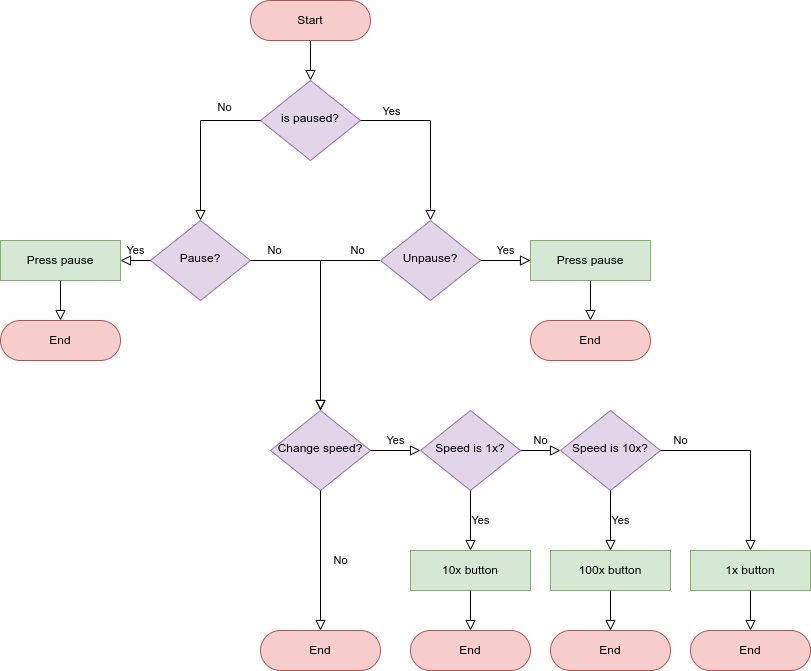

The diagram above was exported from draw.io. Its source (the exported page's mxGraphModel, read from the mxfile embedded in the PNG):
<mxGraphModel dx="2551" dy="878" grid="1" gridSize="10" guides="1" tooltips="1" connect="1" arrows="1" fold="1" page="1" pageScale="1" pageWidth="1169" pageHeight="827" math="0" shadow="0">
  <root>
    <mxCell id="WIyWlLk6GJQsqaUBKTNV-0" />
    <mxCell id="WIyWlLk6GJQsqaUBKTNV-1" parent="WIyWlLk6GJQsqaUBKTNV-0" />
    <mxCell id="WIyWlLk6GJQsqaUBKTNV-2" value="" style="rounded=0;html=1;jettySize=auto;orthogonalLoop=1;fontSize=11;endArrow=block;endFill=0;endSize=8;strokeWidth=1;shadow=0;labelBackgroundColor=none;edgeStyle=orthogonalEdgeStyle;" parent="WIyWlLk6GJQsqaUBKTNV-1" source="WIyWlLk6GJQsqaUBKTNV-3" target="dEbD3IkDHEhD-BJTE-00-0" edge="1">
      <mxGeometry relative="1" as="geometry" />
    </mxCell>
    <mxCell id="WIyWlLk6GJQsqaUBKTNV-3" value="Start" style="rounded=1;whiteSpace=wrap;html=1;fontSize=12;glass=0;strokeWidth=1;shadow=0;arcSize=50;fillColor=#f8cecc;strokeColor=#b85450;" parent="WIyWlLk6GJQsqaUBKTNV-1" vertex="1">
      <mxGeometry x="-740" y="30" width="120" height="40" as="geometry" />
    </mxCell>
    <mxCell id="WIyWlLk6GJQsqaUBKTNV-4" value="No" style="rounded=0;html=1;jettySize=auto;orthogonalLoop=1;fontSize=11;endArrow=block;endFill=0;endSize=8;strokeWidth=1;shadow=0;labelBackgroundColor=none;edgeStyle=orthogonalEdgeStyle;" parent="WIyWlLk6GJQsqaUBKTNV-1" source="WIyWlLk6GJQsqaUBKTNV-6" target="WIyWlLk6GJQsqaUBKTNV-10" edge="1">
      <mxGeometry x="-0.7688" y="-10" relative="1" as="geometry">
        <mxPoint x="1" as="offset" />
        <mxPoint x="-560" y="410" as="sourcePoint" />
      </mxGeometry>
    </mxCell>
    <mxCell id="WIyWlLk6GJQsqaUBKTNV-6" value="Unpause?" style="rhombus;whiteSpace=wrap;html=1;shadow=0;fontFamily=Helvetica;fontSize=12;align=center;strokeWidth=1;spacing=6;spacingTop=-4;fillColor=#e1d5e7;strokeColor=#9673a6;" parent="WIyWlLk6GJQsqaUBKTNV-1" vertex="1">
      <mxGeometry x="-610" y="250" width="100" height="80" as="geometry" />
    </mxCell>
    <mxCell id="WIyWlLk6GJQsqaUBKTNV-7" value="Press pause" style="rounded=1;whiteSpace=wrap;html=1;fontSize=12;glass=0;strokeWidth=1;shadow=0;arcSize=0;fillColor=#d5e8d4;strokeColor=#82b366;" parent="WIyWlLk6GJQsqaUBKTNV-1" vertex="1">
      <mxGeometry x="-460" y="270" width="120" height="40" as="geometry" />
    </mxCell>
    <mxCell id="WIyWlLk6GJQsqaUBKTNV-9" value="Yes" style="edgeStyle=orthogonalEdgeStyle;rounded=0;html=1;jettySize=auto;orthogonalLoop=1;fontSize=11;endArrow=block;endFill=0;endSize=8;strokeWidth=1;shadow=0;labelBackgroundColor=none;" parent="WIyWlLk6GJQsqaUBKTNV-1" source="WIyWlLk6GJQsqaUBKTNV-6" target="WIyWlLk6GJQsqaUBKTNV-7" edge="1">
      <mxGeometry y="10" relative="1" as="geometry">
        <mxPoint as="offset" />
      </mxGeometry>
    </mxCell>
    <mxCell id="WIyWlLk6GJQsqaUBKTNV-10" value="Change speed?" style="rhombus;whiteSpace=wrap;html=1;shadow=0;fontFamily=Helvetica;fontSize=12;align=center;strokeWidth=1;spacing=6;spacingTop=-4;fillColor=#e1d5e7;strokeColor=#9673a6;" parent="WIyWlLk6GJQsqaUBKTNV-1" vertex="1">
      <mxGeometry x="-720" y="440" width="100" height="80" as="geometry" />
    </mxCell>
    <mxCell id="01rYo3X9IXRVAac7US0Z-2" value="Yes" style="edgeStyle=orthogonalEdgeStyle;rounded=0;html=1;jettySize=auto;orthogonalLoop=1;fontSize=11;endArrow=block;endFill=0;endSize=8;strokeWidth=1;shadow=0;labelBackgroundColor=none;" parent="WIyWlLk6GJQsqaUBKTNV-1" source="WIyWlLk6GJQsqaUBKTNV-10" target="dEbD3IkDHEhD-BJTE-00-12" edge="1">
      <mxGeometry y="10" relative="1" as="geometry">
        <mxPoint as="offset" />
        <mxPoint x="-610" y="270" as="sourcePoint" />
        <mxPoint x="-580.0000000000005" y="480" as="targetPoint" />
      </mxGeometry>
    </mxCell>
    <mxCell id="01rYo3X9IXRVAac7US0Z-11" value="End" style="rounded=1;whiteSpace=wrap;html=1;fontSize=12;glass=0;strokeWidth=1;shadow=0;arcSize=50;fillColor=#f8cecc;strokeColor=#b85450;" parent="WIyWlLk6GJQsqaUBKTNV-1" vertex="1">
      <mxGeometry x="-730" y="660" width="120" height="40" as="geometry" />
    </mxCell>
    <mxCell id="01rYo3X9IXRVAac7US0Z-13" value="End" style="rounded=1;whiteSpace=wrap;html=1;fontSize=12;glass=0;strokeWidth=1;shadow=0;arcSize=50;fillColor=#f8cecc;strokeColor=#b85450;" parent="WIyWlLk6GJQsqaUBKTNV-1" vertex="1">
      <mxGeometry x="-460" y="350" width="120" height="40" as="geometry" />
    </mxCell>
    <mxCell id="01rYo3X9IXRVAac7US0Z-14" value="" style="rounded=0;html=1;jettySize=auto;orthogonalLoop=1;fontSize=11;endArrow=block;endFill=0;endSize=8;strokeWidth=1;shadow=0;labelBackgroundColor=none;edgeStyle=orthogonalEdgeStyle;" parent="WIyWlLk6GJQsqaUBKTNV-1" source="WIyWlLk6GJQsqaUBKTNV-7" target="01rYo3X9IXRVAac7US0Z-13" edge="1">
      <mxGeometry relative="1" as="geometry">
        <mxPoint x="-250" y="740" as="sourcePoint" />
        <mxPoint x="-250" y="770" as="targetPoint" />
      </mxGeometry>
    </mxCell>
    <mxCell id="01rYo3X9IXRVAac7US0Z-15" value="No" style="rounded=0;html=1;jettySize=auto;orthogonalLoop=1;fontSize=11;endArrow=block;endFill=0;endSize=8;strokeWidth=1;shadow=0;labelBackgroundColor=none;edgeStyle=orthogonalEdgeStyle;" parent="WIyWlLk6GJQsqaUBKTNV-1" source="WIyWlLk6GJQsqaUBKTNV-10" target="01rYo3X9IXRVAac7US0Z-11" edge="1">
      <mxGeometry y="20" relative="1" as="geometry">
        <mxPoint as="offset" />
        <mxPoint x="-660" y="330" as="sourcePoint" />
        <mxPoint x="-660" y="450" as="targetPoint" />
      </mxGeometry>
    </mxCell>
    <mxCell id="01rYo3X9IXRVAac7US0Z-17" value="10x button" style="rounded=1;whiteSpace=wrap;html=1;fontSize=12;glass=0;strokeWidth=1;shadow=0;arcSize=0;fillColor=#d5e8d4;strokeColor=#82b366;" parent="WIyWlLk6GJQsqaUBKTNV-1" vertex="1">
      <mxGeometry x="-580" y="580" width="120" height="40" as="geometry" />
    </mxCell>
    <mxCell id="dEbD3IkDHEhD-BJTE-00-0" value="is paused?" style="rhombus;whiteSpace=wrap;html=1;shadow=0;fontFamily=Helvetica;fontSize=12;align=center;strokeWidth=1;spacing=6;spacingTop=-4;fillColor=#e1d5e7;strokeColor=#9673a6;" vertex="1" parent="WIyWlLk6GJQsqaUBKTNV-1">
      <mxGeometry x="-730" y="110" width="100" height="80" as="geometry" />
    </mxCell>
    <mxCell id="dEbD3IkDHEhD-BJTE-00-1" value="" style="rounded=0;html=1;jettySize=auto;orthogonalLoop=1;fontSize=11;endArrow=block;endFill=0;endSize=8;strokeWidth=1;shadow=0;labelBackgroundColor=none;edgeStyle=orthogonalEdgeStyle;" edge="1" parent="WIyWlLk6GJQsqaUBKTNV-1" source="dEbD3IkDHEhD-BJTE-00-0" target="WIyWlLk6GJQsqaUBKTNV-6">
      <mxGeometry relative="1" as="geometry">
        <mxPoint x="-670" y="80" as="sourcePoint" />
        <mxPoint x="-670" y="120" as="targetPoint" />
      </mxGeometry>
    </mxCell>
    <mxCell id="dEbD3IkDHEhD-BJTE-00-2" value="Yes" style="edgeLabel;html=1;align=center;verticalAlign=middle;resizable=0;points=[];" vertex="1" connectable="0" parent="dEbD3IkDHEhD-BJTE-00-1">
      <mxGeometry x="-0.3765" y="-2" relative="1" as="geometry">
        <mxPoint x="-23" y="-12" as="offset" />
      </mxGeometry>
    </mxCell>
    <mxCell id="dEbD3IkDHEhD-BJTE-00-3" value="" style="rounded=0;html=1;jettySize=auto;orthogonalLoop=1;fontSize=11;endArrow=block;endFill=0;endSize=8;strokeWidth=1;shadow=0;labelBackgroundColor=none;edgeStyle=orthogonalEdgeStyle;" edge="1" parent="WIyWlLk6GJQsqaUBKTNV-1" source="dEbD3IkDHEhD-BJTE-00-0" target="dEbD3IkDHEhD-BJTE-00-6">
      <mxGeometry relative="1" as="geometry">
        <mxPoint x="-620" y="160" as="sourcePoint" />
        <mxPoint x="-790" y="260" as="targetPoint" />
      </mxGeometry>
    </mxCell>
    <mxCell id="dEbD3IkDHEhD-BJTE-00-4" value="No" style="edgeLabel;html=1;align=center;verticalAlign=middle;resizable=0;points=[];" vertex="1" connectable="0" parent="dEbD3IkDHEhD-BJTE-00-3">
      <mxGeometry x="-0.3765" y="-2" relative="1" as="geometry">
        <mxPoint x="13" y="-12" as="offset" />
      </mxGeometry>
    </mxCell>
    <mxCell id="dEbD3IkDHEhD-BJTE-00-6" value="Pause?" style="rhombus;whiteSpace=wrap;html=1;shadow=0;fontFamily=Helvetica;fontSize=12;align=center;strokeWidth=1;spacing=6;spacingTop=-4;fillColor=#e1d5e7;strokeColor=#9673a6;" vertex="1" parent="WIyWlLk6GJQsqaUBKTNV-1">
      <mxGeometry x="-840" y="250" width="100" height="80" as="geometry" />
    </mxCell>
    <mxCell id="dEbD3IkDHEhD-BJTE-00-7" value="Press pause" style="rounded=1;whiteSpace=wrap;html=1;fontSize=12;glass=0;strokeWidth=1;shadow=0;arcSize=0;fillColor=#d5e8d4;strokeColor=#82b366;" vertex="1" parent="WIyWlLk6GJQsqaUBKTNV-1">
      <mxGeometry x="-990" y="270" width="120" height="40" as="geometry" />
    </mxCell>
    <mxCell id="dEbD3IkDHEhD-BJTE-00-8" value="Yes" style="edgeStyle=orthogonalEdgeStyle;rounded=0;html=1;jettySize=auto;orthogonalLoop=1;fontSize=11;endArrow=block;endFill=0;endSize=8;strokeWidth=1;shadow=0;labelBackgroundColor=none;" edge="1" parent="WIyWlLk6GJQsqaUBKTNV-1" target="dEbD3IkDHEhD-BJTE-00-7" source="dEbD3IkDHEhD-BJTE-00-6">
      <mxGeometry y="10" relative="1" as="geometry">
        <mxPoint as="offset" />
        <mxPoint x="-1040" y="290" as="sourcePoint" />
      </mxGeometry>
    </mxCell>
    <mxCell id="dEbD3IkDHEhD-BJTE-00-9" value="End" style="rounded=1;whiteSpace=wrap;html=1;fontSize=12;glass=0;strokeWidth=1;shadow=0;arcSize=50;fillColor=#f8cecc;strokeColor=#b85450;" vertex="1" parent="WIyWlLk6GJQsqaUBKTNV-1">
      <mxGeometry x="-990" y="350" width="120" height="40" as="geometry" />
    </mxCell>
    <mxCell id="dEbD3IkDHEhD-BJTE-00-10" value="" style="rounded=0;html=1;jettySize=auto;orthogonalLoop=1;fontSize=11;endArrow=block;endFill=0;endSize=8;strokeWidth=1;shadow=0;labelBackgroundColor=none;edgeStyle=orthogonalEdgeStyle;" edge="1" parent="WIyWlLk6GJQsqaUBKTNV-1" source="dEbD3IkDHEhD-BJTE-00-7" target="dEbD3IkDHEhD-BJTE-00-9">
      <mxGeometry relative="1" as="geometry">
        <mxPoint x="-780" y="740" as="sourcePoint" />
        <mxPoint x="-780" y="770" as="targetPoint" />
      </mxGeometry>
    </mxCell>
    <mxCell id="dEbD3IkDHEhD-BJTE-00-11" value="No" style="rounded=0;html=1;jettySize=auto;orthogonalLoop=1;fontSize=11;endArrow=block;endFill=0;endSize=8;strokeWidth=1;shadow=0;labelBackgroundColor=none;edgeStyle=orthogonalEdgeStyle;" edge="1" parent="WIyWlLk6GJQsqaUBKTNV-1" source="dEbD3IkDHEhD-BJTE-00-6" target="WIyWlLk6GJQsqaUBKTNV-10">
      <mxGeometry x="-0.7772" y="10" relative="1" as="geometry">
        <mxPoint x="-1" as="offset" />
        <mxPoint x="-550.0000000000005" y="340" as="sourcePoint" />
        <mxPoint x="-690" y="430" as="targetPoint" />
      </mxGeometry>
    </mxCell>
    <mxCell id="dEbD3IkDHEhD-BJTE-00-12" value="Speed is 1x?" style="rhombus;whiteSpace=wrap;html=1;shadow=0;fontFamily=Helvetica;fontSize=12;align=center;strokeWidth=1;spacing=6;spacingTop=-4;fillColor=#e1d5e7;strokeColor=#9673a6;" vertex="1" parent="WIyWlLk6GJQsqaUBKTNV-1">
      <mxGeometry x="-570" y="440" width="100" height="80" as="geometry" />
    </mxCell>
    <mxCell id="dEbD3IkDHEhD-BJTE-00-13" value="Yes" style="edgeStyle=orthogonalEdgeStyle;rounded=0;html=1;jettySize=auto;orthogonalLoop=1;fontSize=11;endArrow=block;endFill=0;endSize=8;strokeWidth=1;shadow=0;labelBackgroundColor=none;" edge="1" parent="WIyWlLk6GJQsqaUBKTNV-1" source="dEbD3IkDHEhD-BJTE-00-12" target="01rYo3X9IXRVAac7US0Z-17">
      <mxGeometry y="10" relative="1" as="geometry">
        <mxPoint as="offset" />
        <mxPoint x="-490" y="250.0000000000001" as="sourcePoint" />
        <mxPoint x="-440" y="250.0000000000001" as="targetPoint" />
      </mxGeometry>
    </mxCell>
    <mxCell id="dEbD3IkDHEhD-BJTE-00-14" value="100x button" style="rounded=1;whiteSpace=wrap;html=1;fontSize=12;glass=0;strokeWidth=1;shadow=0;arcSize=0;fillColor=#d5e8d4;strokeColor=#82b366;" vertex="1" parent="WIyWlLk6GJQsqaUBKTNV-1">
      <mxGeometry x="-440" y="580" width="120" height="40" as="geometry" />
    </mxCell>
    <mxCell id="dEbD3IkDHEhD-BJTE-00-15" value="Speed is 10x?" style="rhombus;whiteSpace=wrap;html=1;shadow=0;fontFamily=Helvetica;fontSize=12;align=center;strokeWidth=1;spacing=6;spacingTop=-4;fillColor=#e1d5e7;strokeColor=#9673a6;" vertex="1" parent="WIyWlLk6GJQsqaUBKTNV-1">
      <mxGeometry x="-430" y="440" width="100" height="80" as="geometry" />
    </mxCell>
    <mxCell id="dEbD3IkDHEhD-BJTE-00-16" value="Yes" style="edgeStyle=orthogonalEdgeStyle;rounded=0;html=1;jettySize=auto;orthogonalLoop=1;fontSize=11;endArrow=block;endFill=0;endSize=8;strokeWidth=1;shadow=0;labelBackgroundColor=none;" edge="1" parent="WIyWlLk6GJQsqaUBKTNV-1" source="dEbD3IkDHEhD-BJTE-00-15" target="dEbD3IkDHEhD-BJTE-00-14">
      <mxGeometry y="10" relative="1" as="geometry">
        <mxPoint as="offset" />
        <mxPoint x="-350" y="250.0000000000001" as="sourcePoint" />
        <mxPoint x="-300" y="250.0000000000001" as="targetPoint" />
      </mxGeometry>
    </mxCell>
    <mxCell id="dEbD3IkDHEhD-BJTE-00-17" value="No" style="edgeStyle=orthogonalEdgeStyle;rounded=0;html=1;jettySize=auto;orthogonalLoop=1;fontSize=11;endArrow=block;endFill=0;endSize=8;strokeWidth=1;shadow=0;labelBackgroundColor=none;" edge="1" parent="WIyWlLk6GJQsqaUBKTNV-1" source="dEbD3IkDHEhD-BJTE-00-12" target="dEbD3IkDHEhD-BJTE-00-15">
      <mxGeometry y="10" relative="1" as="geometry">
        <mxPoint as="offset" />
        <mxPoint x="-610" y="490" as="sourcePoint" />
        <mxPoint x="-560" y="490" as="targetPoint" />
      </mxGeometry>
    </mxCell>
    <mxCell id="dEbD3IkDHEhD-BJTE-00-18" value="1x button" style="rounded=1;whiteSpace=wrap;html=1;fontSize=12;glass=0;strokeWidth=1;shadow=0;arcSize=0;fillColor=#d5e8d4;strokeColor=#82b366;" vertex="1" parent="WIyWlLk6GJQsqaUBKTNV-1">
      <mxGeometry x="-300" y="580" width="120" height="40" as="geometry" />
    </mxCell>
    <mxCell id="dEbD3IkDHEhD-BJTE-00-21" value="No" style="edgeStyle=orthogonalEdgeStyle;rounded=0;html=1;jettySize=auto;orthogonalLoop=1;fontSize=11;endArrow=block;endFill=0;endSize=8;strokeWidth=1;shadow=0;labelBackgroundColor=none;" edge="1" parent="WIyWlLk6GJQsqaUBKTNV-1" target="dEbD3IkDHEhD-BJTE-00-18" source="dEbD3IkDHEhD-BJTE-00-15">
      <mxGeometry x="-0.7895" y="10" relative="1" as="geometry">
        <mxPoint as="offset" />
        <mxPoint x="-330" y="480" as="sourcePoint" />
        <mxPoint x="-290.0000000000002" y="480" as="targetPoint" />
      </mxGeometry>
    </mxCell>
    <mxCell id="dEbD3IkDHEhD-BJTE-00-22" value="End" style="rounded=1;whiteSpace=wrap;html=1;fontSize=12;glass=0;strokeWidth=1;shadow=0;arcSize=50;fillColor=#f8cecc;strokeColor=#b85450;" vertex="1" parent="WIyWlLk6GJQsqaUBKTNV-1">
      <mxGeometry x="-580" y="660" width="120" height="40" as="geometry" />
    </mxCell>
    <mxCell id="dEbD3IkDHEhD-BJTE-00-23" value="" style="rounded=0;html=1;jettySize=auto;orthogonalLoop=1;fontSize=11;endArrow=block;endFill=0;endSize=8;strokeWidth=1;shadow=0;labelBackgroundColor=none;edgeStyle=orthogonalEdgeStyle;" edge="1" parent="WIyWlLk6GJQsqaUBKTNV-1" source="01rYo3X9IXRVAac7US0Z-17" target="dEbD3IkDHEhD-BJTE-00-22">
      <mxGeometry y="20" relative="1" as="geometry">
        <mxPoint as="offset" />
        <mxPoint x="-660" y="530" as="sourcePoint" />
        <mxPoint x="-660" y="670" as="targetPoint" />
      </mxGeometry>
    </mxCell>
    <mxCell id="dEbD3IkDHEhD-BJTE-00-24" value="End" style="rounded=1;whiteSpace=wrap;html=1;fontSize=12;glass=0;strokeWidth=1;shadow=0;arcSize=50;fillColor=#f8cecc;strokeColor=#b85450;" vertex="1" parent="WIyWlLk6GJQsqaUBKTNV-1">
      <mxGeometry x="-440" y="660" width="120" height="40" as="geometry" />
    </mxCell>
    <mxCell id="dEbD3IkDHEhD-BJTE-00-25" value="" style="rounded=0;html=1;jettySize=auto;orthogonalLoop=1;fontSize=11;endArrow=block;endFill=0;endSize=8;strokeWidth=1;shadow=0;labelBackgroundColor=none;edgeStyle=orthogonalEdgeStyle;" edge="1" parent="WIyWlLk6GJQsqaUBKTNV-1" target="dEbD3IkDHEhD-BJTE-00-24" source="dEbD3IkDHEhD-BJTE-00-14">
      <mxGeometry y="20" relative="1" as="geometry">
        <mxPoint as="offset" />
        <mxPoint x="-380" y="620" as="sourcePoint" />
        <mxPoint x="-520" y="670" as="targetPoint" />
      </mxGeometry>
    </mxCell>
    <mxCell id="dEbD3IkDHEhD-BJTE-00-26" value="End" style="rounded=1;whiteSpace=wrap;html=1;fontSize=12;glass=0;strokeWidth=1;shadow=0;arcSize=50;fillColor=#f8cecc;strokeColor=#b85450;" vertex="1" parent="WIyWlLk6GJQsqaUBKTNV-1">
      <mxGeometry x="-300" y="660" width="120" height="40" as="geometry" />
    </mxCell>
    <mxCell id="dEbD3IkDHEhD-BJTE-00-27" value="" style="rounded=0;html=1;jettySize=auto;orthogonalLoop=1;fontSize=11;endArrow=block;endFill=0;endSize=8;strokeWidth=1;shadow=0;labelBackgroundColor=none;edgeStyle=orthogonalEdgeStyle;" edge="1" parent="WIyWlLk6GJQsqaUBKTNV-1" target="dEbD3IkDHEhD-BJTE-00-26" source="dEbD3IkDHEhD-BJTE-00-18">
      <mxGeometry y="20" relative="1" as="geometry">
        <mxPoint as="offset" />
        <mxPoint x="-240" y="620" as="sourcePoint" />
        <mxPoint x="-380" y="670" as="targetPoint" />
      </mxGeometry>
    </mxCell>
  </root>
</mxGraphModel>